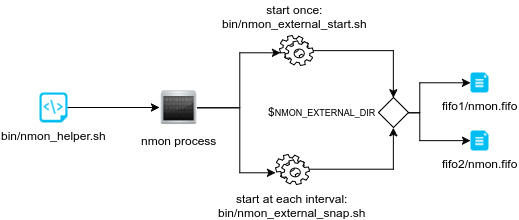

The diagram above was exported from draw.io. Its source (the exported page's mxGraphModel, read from the mxfile embedded in the PNG):
<mxGraphModel dx="1019" dy="544" grid="1" gridSize="10" guides="1" tooltips="1" connect="1" arrows="1" fold="1" page="1" pageScale="1" pageWidth="826" pageHeight="1169" background="#ffffff" math="0" shadow="0">
  <root>
    <mxCell id="0" />
    <mxCell id="1" parent="0" />
    <mxCell id="2" style="edgeStyle=orthogonalEdgeStyle;rounded=0;html=1;jettySize=auto;orthogonalLoop=1;" edge="1" source="3" parent="1">
      <mxGeometry relative="1" as="geometry">
        <mxPoint x="200" y="195" as="targetPoint" />
      </mxGeometry>
    </mxCell>
    <mxCell id="3" value="bin/nmon_helper.sh" style="verticalLabelPosition=bottom;html=1;verticalAlign=top;strokeColor=none;fillColor=#00BEF2;shape=mxgraph.azure.script_file;flipH=0;flipV=1;" vertex="1" parent="1">
      <mxGeometry x="80" y="180" width="28" height="30" as="geometry" />
    </mxCell>
    <mxCell id="4" style="edgeStyle=orthogonalEdgeStyle;rounded=0;html=1;jettySize=auto;orthogonalLoop=1;entryX=0.029;entryY=0.567;entryPerimeter=0;" edge="1" source="6" target="8" parent="1">
      <mxGeometry relative="1" as="geometry">
        <mxPoint x="219.5" y="140" as="targetPoint" />
        <Array as="points">
          <mxPoint x="280" y="195" />
          <mxPoint x="280" y="140" />
        </Array>
      </mxGeometry>
    </mxCell>
    <mxCell id="5" style="edgeStyle=orthogonalEdgeStyle;rounded=0;html=1;exitX=1;exitY=0.5;jettySize=auto;orthogonalLoop=1;entryX=0;entryY=0.6;entryPerimeter=0;" edge="1" source="6" target="13" parent="1">
      <mxGeometry relative="1" as="geometry">
        <mxPoint x="280" y="280" as="targetPoint" />
        <Array as="points">
          <mxPoint x="280" y="195" />
          <mxPoint x="280" y="260" />
          <mxPoint x="316" y="260" />
        </Array>
      </mxGeometry>
    </mxCell>
    <mxCell id="6" value="nmon process" style="shape=image;html=1;verticalAlign=top;verticalLabelPosition=bottom;labelBackgroundColor=#ffffff;imageAspect=0;aspect=fixed;image=https://cdn3.iconfinder.com/data/icons/softicons/PNG/Programming.png" vertex="1" parent="1">
      <mxGeometry x="201" y="177" width="37" height="37" as="geometry" />
    </mxCell>
    <mxCell id="7" style="edgeStyle=orthogonalEdgeStyle;rounded=0;html=1;entryX=0.5;entryY=0;jettySize=auto;orthogonalLoop=1;" edge="1" source="8" target="17" parent="1">
      <mxGeometry relative="1" as="geometry" />
    </mxCell>
    <mxCell id="8" value="" style="shape=mxgraph.bpmn.service_task;html=1;" vertex="1" parent="1">
      <mxGeometry x="320" y="123" width="34" height="30" as="geometry" />
    </mxCell>
    <mxCell id="9" value="&lt;div style=&quot;text-align: center&quot;&gt;&lt;span&gt;start once:&lt;/span&gt;&lt;/div&gt;&lt;div style=&quot;text-align: center&quot;&gt;&lt;span&gt;bin/nmon_external_start.sh&lt;/span&gt;&lt;/div&gt;" style="text;html=1;resizable=0;points=[];autosize=1;align=left;verticalAlign=top;spacingTop=-4;" vertex="1" parent="1">
      <mxGeometry x="261" y="88" width="160" height="30" as="geometry" />
    </mxCell>
    <mxCell id="10" value="&lt;font style=&quot;font-size: 12px&quot;&gt;fifo1/nmon.fifo&lt;/font&gt;" style="verticalLabelPosition=bottom;html=1;verticalAlign=top;strokeColor=none;fillColor=#00BEF2;shape=mxgraph.azure.file_2;" vertex="1" parent="1">
      <mxGeometry x="511" y="160" width="18" height="20" as="geometry" />
    </mxCell>
    <mxCell id="11" value="&lt;font style=&quot;font-size: 12px&quot;&gt;fifo2/nmon.fifo&lt;/font&gt;" style="verticalLabelPosition=bottom;html=1;verticalAlign=top;strokeColor=none;fillColor=#00BEF2;shape=mxgraph.azure.file_2;" vertex="1" parent="1">
      <mxGeometry x="511" y="218" width="18" height="20" as="geometry" />
    </mxCell>
    <mxCell id="12" style="edgeStyle=orthogonalEdgeStyle;rounded=0;html=1;entryX=0.5;entryY=1;jettySize=auto;orthogonalLoop=1;" edge="1" source="13" target="17" parent="1">
      <mxGeometry relative="1" as="geometry" />
    </mxCell>
    <mxCell id="13" value="" style="shape=mxgraph.bpmn.service_task;html=1;" vertex="1" parent="1">
      <mxGeometry x="316" y="242" width="34" height="30" as="geometry" />
    </mxCell>
    <mxCell id="14" value="&lt;div style=&quot;text-align: center&quot;&gt;&lt;span&gt;start at each interval:&lt;/span&gt;&lt;/div&gt;&lt;div style=&quot;text-align: center&quot;&gt;&lt;span&gt;bin/nmon_external_snap.sh&lt;/span&gt;&lt;/div&gt;" style="text;html=1;resizable=0;points=[];autosize=1;align=left;verticalAlign=top;spacingTop=-4;" vertex="1" parent="1">
      <mxGeometry x="257" y="277" width="160" height="30" as="geometry" />
    </mxCell>
    <mxCell id="15" style="edgeStyle=orthogonalEdgeStyle;rounded=0;html=1;jettySize=auto;orthogonalLoop=1;" edge="1" source="17" target="10" parent="1">
      <mxGeometry relative="1" as="geometry">
        <Array as="points">
          <mxPoint x="460" y="200" />
          <mxPoint x="460" y="170" />
        </Array>
      </mxGeometry>
    </mxCell>
    <mxCell id="16" style="edgeStyle=orthogonalEdgeStyle;rounded=0;html=1;exitX=1;exitY=0.5;jettySize=auto;orthogonalLoop=1;" edge="1" source="17" target="11" parent="1">
      <mxGeometry relative="1" as="geometry">
        <Array as="points">
          <mxPoint x="460" y="200" />
          <mxPoint x="460" y="228" />
        </Array>
      </mxGeometry>
    </mxCell>
    <mxCell id="17" value="" style="rhombus;whiteSpace=wrap;html=1;" vertex="1" parent="1">
      <mxGeometry x="419" y="185" width="30" height="30" as="geometry" />
    </mxCell>
    <mxCell id="18" value="$&lt;font style=&quot;font-size: 9px&quot;&gt;NMON_EXTERNAL_DIR&lt;/font&gt;" style="text;html=1;resizable=0;points=[];autosize=1;align=left;verticalAlign=top;spacingTop=-4;" vertex="1" parent="1">
      <mxGeometry x="307" y="190" width="120" height="20" as="geometry" />
    </mxCell>
  </root>
</mxGraphModel>